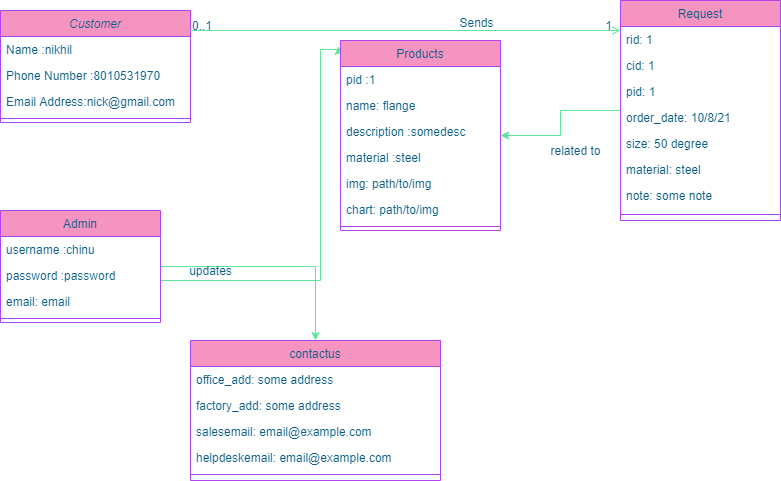

The diagram above was exported from draw.io. Its source (the exported page's mxGraphModel, read from the mxfile embedded in the PNG):
<mxGraphModel dx="868" dy="422" grid="1" gridSize="10" guides="1" tooltips="1" connect="1" arrows="1" fold="1" page="1" pageScale="1" pageWidth="827" pageHeight="1169" math="0" shadow="0">
  <root>
    <mxCell id="WIyWlLk6GJQsqaUBKTNV-0" />
    <mxCell id="WIyWlLk6GJQsqaUBKTNV-1" parent="WIyWlLk6GJQsqaUBKTNV-0" />
    <mxCell id="za5qTvQ0eEgymlO-SRkr-0" value="Customer" style="swimlane;fontStyle=2;align=center;verticalAlign=top;childLayout=stackLayout;horizontal=1;startSize=26;horizontalStack=0;resizeParent=1;resizeLast=0;collapsible=1;marginBottom=0;rounded=0;shadow=0;strokeWidth=1;fillColor=#F694C1;strokeColor=#AF45ED;fontColor=#095C86;" vertex="1" parent="WIyWlLk6GJQsqaUBKTNV-1">
      <mxGeometry x="30" y="10" width="190" height="112" as="geometry">
        <mxRectangle x="230" y="140" width="160" height="26" as="alternateBounds" />
      </mxGeometry>
    </mxCell>
    <mxCell id="za5qTvQ0eEgymlO-SRkr-1" value="Name :nikhil" style="text;align=left;verticalAlign=top;spacingLeft=4;spacingRight=4;overflow=hidden;rotatable=0;points=[[0,0.5],[1,0.5]];portConstraint=eastwest;fontColor=#095C86;" vertex="1" parent="za5qTvQ0eEgymlO-SRkr-0">
      <mxGeometry y="26" width="190" height="26" as="geometry" />
    </mxCell>
    <mxCell id="za5qTvQ0eEgymlO-SRkr-2" value="Phone Number :8010531970" style="text;align=left;verticalAlign=top;spacingLeft=4;spacingRight=4;overflow=hidden;rotatable=0;points=[[0,0.5],[1,0.5]];portConstraint=eastwest;rounded=0;shadow=0;html=0;fontColor=#095C86;" vertex="1" parent="za5qTvQ0eEgymlO-SRkr-0">
      <mxGeometry y="52" width="190" height="26" as="geometry" />
    </mxCell>
    <mxCell id="za5qTvQ0eEgymlO-SRkr-3" value="Email Address:nick@gmail.com" style="text;align=left;verticalAlign=top;spacingLeft=4;spacingRight=4;overflow=hidden;rotatable=0;points=[[0,0.5],[1,0.5]];portConstraint=eastwest;rounded=0;shadow=0;html=0;fontColor=#095C86;" vertex="1" parent="za5qTvQ0eEgymlO-SRkr-0">
      <mxGeometry y="78" width="190" height="26" as="geometry" />
    </mxCell>
    <mxCell id="za5qTvQ0eEgymlO-SRkr-4" value="" style="line;html=1;strokeWidth=1;align=left;verticalAlign=middle;spacingTop=-1;spacingLeft=3;spacingRight=3;rotatable=0;labelPosition=right;points=[];portConstraint=eastwest;fillColor=#F694C1;strokeColor=#AF45ED;fontColor=#095C86;" vertex="1" parent="za5qTvQ0eEgymlO-SRkr-0">
      <mxGeometry y="104" width="190" height="8" as="geometry" />
    </mxCell>
    <mxCell id="za5qTvQ0eEgymlO-SRkr-7" style="edgeStyle=orthogonalEdgeStyle;rounded=0;orthogonalLoop=1;jettySize=auto;html=1;entryX=-0.012;entryY=0.031;entryDx=0;entryDy=0;entryPerimeter=0;strokeColor=#60E696;fontColor=#095C86;" edge="1" parent="WIyWlLk6GJQsqaUBKTNV-1" source="za5qTvQ0eEgymlO-SRkr-9" target="za5qTvQ0eEgymlO-SRkr-33">
      <mxGeometry relative="1" as="geometry">
        <Array as="points">
          <mxPoint x="350" y="280" />
          <mxPoint x="350" y="49" />
        </Array>
      </mxGeometry>
    </mxCell>
    <mxCell id="za5qTvQ0eEgymlO-SRkr-8" style="edgeStyle=orthogonalEdgeStyle;rounded=0;orthogonalLoop=1;jettySize=auto;html=1;entryX=0.5;entryY=0;entryDx=0;entryDy=0;strokeColor=#60E696;fontColor=#095C86;" edge="1" parent="WIyWlLk6GJQsqaUBKTNV-1" source="za5qTvQ0eEgymlO-SRkr-9" target="za5qTvQ0eEgymlO-SRkr-47">
      <mxGeometry relative="1" as="geometry" />
    </mxCell>
    <mxCell id="za5qTvQ0eEgymlO-SRkr-9" value="Admin" style="swimlane;fontStyle=0;align=center;verticalAlign=top;childLayout=stackLayout;horizontal=1;startSize=26;horizontalStack=0;resizeParent=1;resizeLast=0;collapsible=1;marginBottom=0;rounded=0;shadow=0;strokeWidth=1;fillColor=#F694C1;strokeColor=#AF45ED;fontColor=#095C86;" vertex="1" parent="WIyWlLk6GJQsqaUBKTNV-1">
      <mxGeometry x="30" y="210" width="160" height="112" as="geometry">
        <mxRectangle x="130" y="380" width="160" height="26" as="alternateBounds" />
      </mxGeometry>
    </mxCell>
    <mxCell id="za5qTvQ0eEgymlO-SRkr-10" value="username :chinu" style="text;align=left;verticalAlign=top;spacingLeft=4;spacingRight=4;overflow=hidden;rotatable=0;points=[[0,0.5],[1,0.5]];portConstraint=eastwest;fontColor=#095C86;" vertex="1" parent="za5qTvQ0eEgymlO-SRkr-9">
      <mxGeometry y="26" width="160" height="26" as="geometry" />
    </mxCell>
    <mxCell id="za5qTvQ0eEgymlO-SRkr-11" value="password :password" style="text;align=left;verticalAlign=top;spacingLeft=4;spacingRight=4;overflow=hidden;rotatable=0;points=[[0,0.5],[1,0.5]];portConstraint=eastwest;rounded=0;shadow=0;html=0;fontColor=#095C86;" vertex="1" parent="za5qTvQ0eEgymlO-SRkr-9">
      <mxGeometry y="52" width="160" height="26" as="geometry" />
    </mxCell>
    <mxCell id="za5qTvQ0eEgymlO-SRkr-12" value="email: email" style="text;align=left;verticalAlign=top;spacingLeft=4;spacingRight=4;overflow=hidden;rotatable=0;points=[[0,0.5],[1,0.5]];portConstraint=eastwest;rounded=0;shadow=0;html=0;fontColor=#095C86;" vertex="1" parent="za5qTvQ0eEgymlO-SRkr-9">
      <mxGeometry y="78" width="160" height="26" as="geometry" />
    </mxCell>
    <mxCell id="za5qTvQ0eEgymlO-SRkr-13" value="" style="line;html=1;strokeWidth=1;align=left;verticalAlign=middle;spacingTop=-1;spacingLeft=3;spacingRight=3;rotatable=0;labelPosition=right;points=[];portConstraint=eastwest;fillColor=#F694C1;strokeColor=#AF45ED;fontColor=#095C86;" vertex="1" parent="za5qTvQ0eEgymlO-SRkr-9">
      <mxGeometry y="104" width="160" height="8" as="geometry" />
    </mxCell>
    <mxCell id="za5qTvQ0eEgymlO-SRkr-15" style="edgeStyle=orthogonalEdgeStyle;rounded=0;orthogonalLoop=1;jettySize=auto;html=1;strokeColor=#60E696;fontColor=#095C86;" edge="1" parent="WIyWlLk6GJQsqaUBKTNV-1" source="za5qTvQ0eEgymlO-SRkr-16" target="za5qTvQ0eEgymlO-SRkr-33">
      <mxGeometry relative="1" as="geometry" />
    </mxCell>
    <mxCell id="za5qTvQ0eEgymlO-SRkr-16" value="Request" style="swimlane;fontStyle=0;align=center;verticalAlign=top;childLayout=stackLayout;horizontal=1;startSize=26;horizontalStack=0;resizeParent=1;resizeLast=0;collapsible=1;marginBottom=0;rounded=0;shadow=0;strokeWidth=1;fillColor=#F694C1;strokeColor=#AF45ED;fontColor=#095C86;" vertex="1" parent="WIyWlLk6GJQsqaUBKTNV-1">
      <mxGeometry x="650" width="160" height="220" as="geometry">
        <mxRectangle x="550" y="140" width="160" height="26" as="alternateBounds" />
      </mxGeometry>
    </mxCell>
    <mxCell id="za5qTvQ0eEgymlO-SRkr-17" value="rid: 1" style="text;align=left;verticalAlign=top;spacingLeft=4;spacingRight=4;overflow=hidden;rotatable=0;points=[[0,0.5],[1,0.5]];portConstraint=eastwest;fontColor=#095C86;" vertex="1" parent="za5qTvQ0eEgymlO-SRkr-16">
      <mxGeometry y="26" width="160" height="26" as="geometry" />
    </mxCell>
    <mxCell id="za5qTvQ0eEgymlO-SRkr-18" value="cid: 1" style="text;align=left;verticalAlign=top;spacingLeft=4;spacingRight=4;overflow=hidden;rotatable=0;points=[[0,0.5],[1,0.5]];portConstraint=eastwest;rounded=0;shadow=0;html=0;fontColor=#095C86;" vertex="1" parent="za5qTvQ0eEgymlO-SRkr-16">
      <mxGeometry y="52" width="160" height="26" as="geometry" />
    </mxCell>
    <mxCell id="za5qTvQ0eEgymlO-SRkr-19" value="pid: 1" style="text;align=left;verticalAlign=top;spacingLeft=4;spacingRight=4;overflow=hidden;rotatable=0;points=[[0,0.5],[1,0.5]];portConstraint=eastwest;rounded=0;shadow=0;html=0;fontColor=#095C86;" vertex="1" parent="za5qTvQ0eEgymlO-SRkr-16">
      <mxGeometry y="78" width="160" height="26" as="geometry" />
    </mxCell>
    <mxCell id="za5qTvQ0eEgymlO-SRkr-20" value="order_date: 10/8/21" style="text;align=left;verticalAlign=top;spacingLeft=4;spacingRight=4;overflow=hidden;rotatable=0;points=[[0,0.5],[1,0.5]];portConstraint=eastwest;rounded=0;shadow=0;html=0;fontColor=#095C86;" vertex="1" parent="za5qTvQ0eEgymlO-SRkr-16">
      <mxGeometry y="104" width="160" height="26" as="geometry" />
    </mxCell>
    <mxCell id="za5qTvQ0eEgymlO-SRkr-21" value="size: 50 degree" style="text;align=left;verticalAlign=top;spacingLeft=4;spacingRight=4;overflow=hidden;rotatable=0;points=[[0,0.5],[1,0.5]];portConstraint=eastwest;rounded=0;shadow=0;html=0;fontColor=#095C86;" vertex="1" parent="za5qTvQ0eEgymlO-SRkr-16">
      <mxGeometry y="130" width="160" height="26" as="geometry" />
    </mxCell>
    <mxCell id="za5qTvQ0eEgymlO-SRkr-22" value="material: steel" style="text;align=left;verticalAlign=top;spacingLeft=4;spacingRight=4;overflow=hidden;rotatable=0;points=[[0,0.5],[1,0.5]];portConstraint=eastwest;rounded=0;shadow=0;html=0;fontColor=#095C86;" vertex="1" parent="za5qTvQ0eEgymlO-SRkr-16">
      <mxGeometry y="156" width="160" height="26" as="geometry" />
    </mxCell>
    <mxCell id="za5qTvQ0eEgymlO-SRkr-23" value="note: some note" style="text;align=left;verticalAlign=top;spacingLeft=4;spacingRight=4;overflow=hidden;rotatable=0;points=[[0,0.5],[1,0.5]];portConstraint=eastwest;rounded=0;shadow=0;html=0;fontColor=#095C86;" vertex="1" parent="za5qTvQ0eEgymlO-SRkr-16">
      <mxGeometry y="182" width="160" height="26" as="geometry" />
    </mxCell>
    <mxCell id="za5qTvQ0eEgymlO-SRkr-24" value="" style="line;html=1;strokeWidth=1;align=left;verticalAlign=middle;spacingTop=-1;spacingLeft=3;spacingRight=3;rotatable=0;labelPosition=right;points=[];portConstraint=eastwest;fillColor=#F694C1;strokeColor=#AF45ED;fontColor=#095C86;" vertex="1" parent="za5qTvQ0eEgymlO-SRkr-16">
      <mxGeometry y="208" width="160" height="12" as="geometry" />
    </mxCell>
    <mxCell id="za5qTvQ0eEgymlO-SRkr-29" value="" style="endArrow=open;shadow=0;strokeWidth=1;rounded=0;endFill=1;edgeStyle=elbowEdgeStyle;elbow=vertical;strokeColor=#60E696;fontColor=#095C86;" edge="1" parent="WIyWlLk6GJQsqaUBKTNV-1" source="za5qTvQ0eEgymlO-SRkr-0" target="za5qTvQ0eEgymlO-SRkr-16">
      <mxGeometry x="0.5" y="41" relative="1" as="geometry">
        <mxPoint x="380" y="192" as="sourcePoint" />
        <mxPoint x="540" y="192" as="targetPoint" />
        <mxPoint x="-40" y="32" as="offset" />
        <Array as="points">
          <mxPoint x="480" y="30" />
        </Array>
      </mxGeometry>
    </mxCell>
    <mxCell id="za5qTvQ0eEgymlO-SRkr-30" value="0..1" style="resizable=0;align=left;verticalAlign=bottom;labelBackgroundColor=none;fontSize=12;fillColor=#F694C1;strokeColor=#AF45ED;fontColor=#095C86;" connectable="0" vertex="1" parent="za5qTvQ0eEgymlO-SRkr-29">
      <mxGeometry x="-1" relative="1" as="geometry">
        <mxPoint y="4" as="offset" />
      </mxGeometry>
    </mxCell>
    <mxCell id="za5qTvQ0eEgymlO-SRkr-31" value="1" style="resizable=0;align=right;verticalAlign=bottom;labelBackgroundColor=none;fontSize=12;fillColor=#F694C1;strokeColor=#AF45ED;fontColor=#095C86;" connectable="0" vertex="1" parent="za5qTvQ0eEgymlO-SRkr-29">
      <mxGeometry x="1" relative="1" as="geometry">
        <mxPoint x="-7" y="4" as="offset" />
      </mxGeometry>
    </mxCell>
    <mxCell id="za5qTvQ0eEgymlO-SRkr-32" value="Sends" style="text;html=1;resizable=0;points=[];;align=center;verticalAlign=middle;labelBackgroundColor=none;rounded=0;shadow=0;strokeWidth=1;fontSize=12;fontColor=#095C86;" vertex="1" connectable="0" parent="za5qTvQ0eEgymlO-SRkr-29">
      <mxGeometry x="0.5" y="49" relative="1" as="geometry">
        <mxPoint x="-38" y="40" as="offset" />
      </mxGeometry>
    </mxCell>
    <mxCell id="za5qTvQ0eEgymlO-SRkr-33" value="Products" style="swimlane;fontStyle=0;align=center;verticalAlign=top;childLayout=stackLayout;horizontal=1;startSize=26;horizontalStack=0;resizeParent=1;resizeLast=0;collapsible=1;marginBottom=0;rounded=0;shadow=0;strokeWidth=1;fillColor=#F694C1;strokeColor=#AF45ED;fontColor=#095C86;" vertex="1" parent="WIyWlLk6GJQsqaUBKTNV-1">
      <mxGeometry x="370" y="40" width="160" height="190" as="geometry">
        <mxRectangle x="550" y="140" width="160" height="26" as="alternateBounds" />
      </mxGeometry>
    </mxCell>
    <mxCell id="za5qTvQ0eEgymlO-SRkr-34" value="pid :1" style="text;align=left;verticalAlign=top;spacingLeft=4;spacingRight=4;overflow=hidden;rotatable=0;points=[[0,0.5],[1,0.5]];portConstraint=eastwest;rounded=0;shadow=0;html=0;fontColor=#095C86;" vertex="1" parent="za5qTvQ0eEgymlO-SRkr-33">
      <mxGeometry y="26" width="160" height="26" as="geometry" />
    </mxCell>
    <mxCell id="za5qTvQ0eEgymlO-SRkr-35" value="name: flange" style="text;align=left;verticalAlign=top;spacingLeft=4;spacingRight=4;overflow=hidden;rotatable=0;points=[[0,0.5],[1,0.5]];portConstraint=eastwest;rounded=0;shadow=0;html=0;fontColor=#095C86;" vertex="1" parent="za5qTvQ0eEgymlO-SRkr-33">
      <mxGeometry y="52" width="160" height="26" as="geometry" />
    </mxCell>
    <mxCell id="za5qTvQ0eEgymlO-SRkr-36" value="description :somedesc" style="text;align=left;verticalAlign=top;spacingLeft=4;spacingRight=4;overflow=hidden;rotatable=0;points=[[0,0.5],[1,0.5]];portConstraint=eastwest;rounded=0;shadow=0;html=0;fontColor=#095C86;" vertex="1" parent="za5qTvQ0eEgymlO-SRkr-33">
      <mxGeometry y="78" width="160" height="26" as="geometry" />
    </mxCell>
    <mxCell id="za5qTvQ0eEgymlO-SRkr-37" value="material :steel" style="text;align=left;verticalAlign=top;spacingLeft=4;spacingRight=4;overflow=hidden;rotatable=0;points=[[0,0.5],[1,0.5]];portConstraint=eastwest;rounded=0;shadow=0;html=0;fontColor=#095C86;" vertex="1" parent="za5qTvQ0eEgymlO-SRkr-33">
      <mxGeometry y="104" width="160" height="26" as="geometry" />
    </mxCell>
    <mxCell id="za5qTvQ0eEgymlO-SRkr-38" value="img: path/to/img" style="text;align=left;verticalAlign=top;spacingLeft=4;spacingRight=4;overflow=hidden;rotatable=0;points=[[0,0.5],[1,0.5]];portConstraint=eastwest;rounded=0;shadow=0;html=0;fontColor=#095C86;" vertex="1" parent="za5qTvQ0eEgymlO-SRkr-33">
      <mxGeometry y="130" width="160" height="26" as="geometry" />
    </mxCell>
    <mxCell id="za5qTvQ0eEgymlO-SRkr-39" value="chart: path/to/img" style="text;align=left;verticalAlign=top;spacingLeft=4;spacingRight=4;overflow=hidden;rotatable=0;points=[[0,0.5],[1,0.5]];portConstraint=eastwest;rounded=0;shadow=0;html=0;fontColor=#095C86;" vertex="1" parent="za5qTvQ0eEgymlO-SRkr-33">
      <mxGeometry y="156" width="160" height="26" as="geometry" />
    </mxCell>
    <mxCell id="za5qTvQ0eEgymlO-SRkr-40" value="" style="line;html=1;strokeWidth=1;align=left;verticalAlign=middle;spacingTop=-1;spacingLeft=3;spacingRight=3;rotatable=0;labelPosition=right;points=[];portConstraint=eastwest;fillColor=#F694C1;strokeColor=#AF45ED;fontColor=#095C86;" vertex="1" parent="za5qTvQ0eEgymlO-SRkr-33">
      <mxGeometry y="182" width="160" height="8" as="geometry" />
    </mxCell>
    <mxCell id="za5qTvQ0eEgymlO-SRkr-45" value="updates" style="text;html=1;align=center;verticalAlign=middle;resizable=0;points=[];autosize=1;strokeColor=none;fillColor=none;fontColor=#095C86;" vertex="1" parent="WIyWlLk6GJQsqaUBKTNV-1">
      <mxGeometry x="210" y="260" width="60" height="20" as="geometry" />
    </mxCell>
    <mxCell id="za5qTvQ0eEgymlO-SRkr-46" value="related to" style="text;html=1;align=center;verticalAlign=middle;resizable=0;points=[];autosize=1;strokeColor=none;fillColor=none;fontColor=#095C86;" vertex="1" parent="WIyWlLk6GJQsqaUBKTNV-1">
      <mxGeometry x="570" y="140" width="70" height="20" as="geometry" />
    </mxCell>
    <mxCell id="za5qTvQ0eEgymlO-SRkr-47" value="contactus" style="swimlane;fontStyle=0;align=center;verticalAlign=top;childLayout=stackLayout;horizontal=1;startSize=26;horizontalStack=0;resizeParent=1;resizeLast=0;collapsible=1;marginBottom=0;rounded=0;shadow=0;strokeWidth=1;fillColor=#F694C1;strokeColor=#AF45ED;fontColor=#095C86;" vertex="1" parent="WIyWlLk6GJQsqaUBKTNV-1">
      <mxGeometry x="220" y="340" width="250" height="140" as="geometry">
        <mxRectangle x="130" y="380" width="160" height="26" as="alternateBounds" />
      </mxGeometry>
    </mxCell>
    <mxCell id="za5qTvQ0eEgymlO-SRkr-48" value="office_add: some address" style="text;align=left;verticalAlign=top;spacingLeft=4;spacingRight=4;overflow=hidden;rotatable=0;points=[[0,0.5],[1,0.5]];portConstraint=eastwest;fontColor=#095C86;" vertex="1" parent="za5qTvQ0eEgymlO-SRkr-47">
      <mxGeometry y="26" width="250" height="26" as="geometry" />
    </mxCell>
    <mxCell id="za5qTvQ0eEgymlO-SRkr-49" value="factory_add: some address" style="text;align=left;verticalAlign=top;spacingLeft=4;spacingRight=4;overflow=hidden;rotatable=0;points=[[0,0.5],[1,0.5]];portConstraint=eastwest;rounded=0;shadow=0;html=0;fontColor=#095C86;" vertex="1" parent="za5qTvQ0eEgymlO-SRkr-47">
      <mxGeometry y="52" width="250" height="26" as="geometry" />
    </mxCell>
    <mxCell id="za5qTvQ0eEgymlO-SRkr-50" value="salesemail: email@example.com" style="text;align=left;verticalAlign=top;spacingLeft=4;spacingRight=4;overflow=hidden;rotatable=0;points=[[0,0.5],[1,0.5]];portConstraint=eastwest;rounded=0;shadow=0;html=0;fontColor=#095C86;" vertex="1" parent="za5qTvQ0eEgymlO-SRkr-47">
      <mxGeometry y="78" width="250" height="26" as="geometry" />
    </mxCell>
    <mxCell id="za5qTvQ0eEgymlO-SRkr-51" value="helpdeskemail: email@example.com" style="text;align=left;verticalAlign=top;spacingLeft=4;spacingRight=4;overflow=hidden;rotatable=0;points=[[0,0.5],[1,0.5]];portConstraint=eastwest;rounded=0;shadow=0;html=0;fontColor=#095C86;" vertex="1" parent="za5qTvQ0eEgymlO-SRkr-47">
      <mxGeometry y="104" width="250" height="26" as="geometry" />
    </mxCell>
    <mxCell id="za5qTvQ0eEgymlO-SRkr-52" value="" style="line;html=1;strokeWidth=1;align=left;verticalAlign=middle;spacingTop=-1;spacingLeft=3;spacingRight=3;rotatable=0;labelPosition=right;points=[];portConstraint=eastwest;fillColor=#F694C1;strokeColor=#AF45ED;fontColor=#095C86;" vertex="1" parent="za5qTvQ0eEgymlO-SRkr-47">
      <mxGeometry y="130" width="250" height="8" as="geometry" />
    </mxCell>
  </root>
</mxGraphModel>